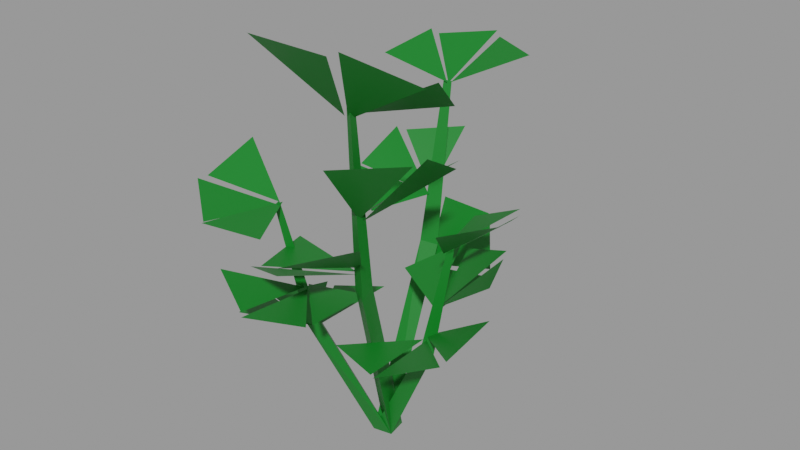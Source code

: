 # Source: Parsley.blend  (saved by Blender 2.90.8; exported with 4.5.12 LTS)
import bpy
from mathutils import Matrix  # noqa: F401  (used for matrix-valued properties, if any)

bpy.ops.wm.read_factory_settings(use_empty=True)
scene = bpy.context.scene
scene.name = 'Big'

# ---- materials (node trees are filled in below, after node groups)
mat_grass_green = bpy.data.materials.new('Grass green')
mat_grass_green.use_transparent_shadow = False

# ---- material node trees
mat_grass_green.use_nodes = True; mat_grass_green.node_tree.nodes.clear()
_N = mat_grass_green.node_tree.nodes; _L = mat_grass_green.node_tree.links
n0 = _N.new('ShaderNodeBsdfPrincipled'); n0.name = 'Principled BSDF'; n0.location = (10, 300)
n0.distribution = 'GGX'
n0.subsurface_method = 'BURLEY'
n0.inputs[0].default_value = (0.00258, 0.1743, 0.0134, 1.0)
n0.inputs[3].default_value = 1.45
n0.inputs[27].default_value = (0.0, 0.0, 0.0, 1.0)
n0.inputs[28].default_value = 1.0
n1 = _N.new('ShaderNodeOutputMaterial'); n1.name = 'Material Output'; n1.location = (300, 300)
_L.new(n0.outputs[0], n1.inputs[0])
n1.is_active_output = True

# ---- meshes
me_cylinder_012 = bpy.data.meshes.new('Cylinder.012')
me_cylinder_012.from_pydata([(-0.02288, 0.2243, 0.4781), (-0.06009, 0.2527, 0.4608), (-0.0441, 0.01725, 0.0001708), (-0.0772, 0.3344, 0.9018), (0.01393, -0.01628, 0.0009837), (-0.06062, 0.3217, 0.9095), (-0.03987, -0.02639, 0.0003772), (-0.08172, 0.3149, 0.9116), (-0.07022, 0.2091, 0.4829), (-0.2221, 0.4393, 0.9925), (-0.0676, 0.3108, 0.9082), (-0.0558, 0.5147, 1.002), (-0.2587, 0.2845, 0.9553), (0.1459, -0.05744, 0.3542), (0.1737, -0.0382, 0.3417), (-0.2033, 0.4479, 0.9804), (0.2335, -0.04452, 0.6598), (0.1093, 0.4242, 0.9901), (0.2211, -0.0531, 0.6653), (-0.03606, 0.4988, 0.992), (0.2212, -0.03712, 0.6669), (0.146, -0.02159, 0.3576), (-0.1525, -0.12, 0.3737), (-0.1535, -0.1566, 0.3602), (-0.1973, -0.2047, 0.7044), (-0.06379, 0.3222, 0.9056), (-0.1969, -0.1884, 0.7105), (-0.07147, 0.3219, 0.9018), (-0.1829, -0.1987, 0.7121), (-0.1212, -0.1431, 0.3774), (-0.2339, 0.1346, 0.6881), (-0.06543, 0.2487, 0.61), (-0.2371, 0.3093, 0.742), (-0.1105, 0.05545, 0.616), (-0.2357, 0.1575, 0.6815), (-0.09144, 0.4292, 0.7427), (-0.216, 0.3239, 0.7327), (-0.07466, 0.2568, 0.6105), (-0.0778, 0.2507, 0.6054), (0.3037, 0.1208, 0.7286), (0.2013, -0.05499, 0.6505), (0.3823, -0.0352, 0.7824), (0.1581, 0.1387, 0.6564), (0.3153, 0.101, 0.7219), (0.303, -0.2064, 0.7831), (0.3696, -0.05752, 0.7731), (0.2131, -0.05829, 0.6509), (0.2133, -0.0514, 0.6458), (0.1153, 0.1476, 0.5626), (0.177, -0.04627, 0.4845), (0.2837, 0.1013, 0.6164), (0.004369, 0.05164, 0.4905), (0.1377, 0.1429, 0.5559), (0.3575, -0.07243, 0.6172), (0.2918, 0.07687, 0.6071), (0.1874, -0.03971, 0.4849), (0.1824, -0.03497, 0.4798), (0.3157, -0.1744, 0.4508), (0.1522, -0.04308, 0.3917), (0.1705, -0.2672, 0.3897), (0.323, -0.01571, 0.4891), (0.3014, -0.1791, 0.4322), (-0.006383, -0.2027, 0.3766), (0.1496, -0.2511, 0.3825), (0.1514, -0.05258, 0.3839), (0.1593, -0.04967, 0.3825), (-0.2505, -0.3916, 0.7105), (-0.1903, -0.1822, 0.7073), (-0.3896, -0.2786, 0.7465), (-0.09145, -0.3543, 0.7049), (-0.2647, -0.3742, 0.7023), (-0.3766, -0.09921, 0.8036), (-0.3825, -0.2522, 0.7465), (-0.2019, -0.1821, 0.7031), (-0.1979, -0.1873, 0.6975), (0.01412, -0.3016, 0.4906), (-0.1441, -0.1522, 0.4782), (-0.1522, -0.3769, 0.4818), (0.05048, -0.1444, 0.5169), (-0.005657, -0.3047, 0.4776), (-0.3161, -0.2918, 0.5204), (-0.1724, -0.3585, 0.4805), (-0.1483, -0.1617, 0.4716), (-0.1409, -0.1597, 0.4676), (-0.3508, -0.1196, 0.3656), (-0.1347, -0.1451, 0.3533), (-0.2623, 0.04009, 0.3568), (-0.2862, -0.2674, 0.392), (-0.3368, -0.1053, 0.3526), (-0.07994, 0.06957, 0.3955), (-0.2351, 0.03738, 0.3555), (-0.137, -0.135, 0.3466), (-0.1418, -0.1409, 0.3427), (0.06742, 0.3324, 0.5604), (-0.04684, 0.2167, 0.4153), (0.1681, 0.2027, 0.4799), (-0.09502, 0.3495, 0.5548), (0.07688, 0.3243, 0.54), (0.1032, 0.05036, 0.3894), (0.1541, 0.1877, 0.4618), (-0.03549, 0.2171, 0.4106), (-0.03751, 0.2254, 0.4113), (0.004949, 0.04141, 0.001912), (0.04172, -0.1801, 0.55), (0.07834, -0.1955, 0.5301), (0.1098, -0.2589, 1.035), (0.09353, -0.252, 1.044), (0.1094, -0.2419, 1.046), (0.07733, -0.1575, 0.5554), (0.3183, -0.2241, 1.144), (0.07913, -0.2335, 1.02), (0.2131, -0.4007, 1.23), (0.2441, -0.06838, 1.03), (0.3059, -0.2482, 1.134), (-0.006963, -0.43, 1.231), (0.1829, -0.4022, 1.215), (0.08333, -0.2474, 1.021), (0.09027, -0.2432, 1.013), (0.2259, -0.02022, 0.8809), (0.07243, -0.2039, 0.7569), (0.2862, -0.2167, 0.9664), (0.06061, 0.02927, 0.7663), (0.2354, -0.04548, 0.8703), (0.1604, -0.3995, 0.9676), (0.2671, -0.2401, 0.9516), (0.0855, -0.2101, 0.7576), (0.08705, -0.2021, 0.7495), (0.03282, -0.4225, 0.7034), (0.05992, -0.1772, 0.6095), (-0.151, -0.3369, 0.6064), (0.195, -0.3295, 0.7642), (0.01914, -0.4113, 0.6738), (-0.1986, -0.1207, 0.5855), (-0.1482, -0.306, 0.5949), (0.05, -0.1825, 0.5972), (0.0579, -0.1885, 0.5949)], [], [(9, 12, 10), (4, 0, 8, 6), (1, 3, 5, 0), (11, 15, 27), (6, 8, 1, 2), (0, 5, 7, 8), (5, 3, 7), (2, 1, 0, 4), (8, 7, 3, 1), (2, 4, 6), (6, 13, 21, 2), (14, 16, 18, 13), (2, 21, 14, 4), (13, 18, 20, 21), (18, 16, 20), (4, 14, 13, 6), (21, 20, 16, 14), (2, 22, 29, 4), (23, 24, 26, 22), (4, 29, 23, 6), (22, 26, 28, 29), (26, 24, 28), (6, 23, 22, 2), (29, 28, 24, 23), (17, 19, 25), (30, 33, 31), (32, 34, 38), (35, 36, 37), (39, 42, 40), (41, 43, 47), (44, 45, 46), (48, 51, 49), (50, 52, 56), (53, 54, 55), (57, 60, 58), (59, 61, 65), (62, 63, 64), (66, 69, 67), (68, 70, 74), (71, 72, 73), (75, 78, 76), (77, 79, 83), (80, 81, 82), (84, 87, 85), (86, 88, 92), (89, 90, 91), (93, 96, 94), (95, 97, 101), (98, 99, 100), (102, 4, 2), (2, 103, 108, 102), (104, 105, 106, 103), (102, 108, 104, 4), (103, 106, 107, 108), (106, 105, 107), (4, 104, 103, 2), (108, 107, 105, 104), (109, 112, 110), (111, 113, 117), (114, 115, 116), (118, 121, 119), (120, 122, 126), (123, 124, 125), (127, 130, 128), (129, 131, 135), (132, 133, 134)])
_uv = me_cylinder_012.uv_layers.new(name='UVMap')
_uv.uv.foreach_set('vector', [0.0, 0.0, 1.0, 1.0, 0.0, 1.0, 0.6667, 0.5, 0.6667, 0.7458, 0.3333, 0.7458, 0.3333, 0.5, 1.0, 0.7458, 1.0, 1.0, 0.6667, 1.0, 0.6667, 0.7458, 0.0, 0.0, 1.0, 1.0, 0.0, 1.0, 0.3333, 0.5, 0.3333, 0.7458, -5.96e-08, 0.7458, -5.96e-08, 0.5, 0.6667, 0.7458, 0.6667, 1.0, 0.3333, 1.0, 0.3333, 0.7458, 0.4578, 0.13, 0.25, 0.49, 0.04215, 0.13, 1.0, 0.5, 1.0, 0.7458, 0.6667, 0.7458, 0.6667, 0.5, 0.3333, 0.7458, 0.3333, 1.0, -5.96e-08, 1.0, -5.96e-08, 0.7458, 0.75, 0.49, 0.9578, 0.13, 0.5422, 0.13, 0.6667, 0.5, 0.6667, 0.7458, 0.3333, 0.7458, 0.3333, 0.5, 1.0, 0.7458, 1.0, 1.0, 0.6667, 1.0, 0.6667, 0.7458, 0.3333, 0.5, 0.3333, 0.7458, -5.96e-08, 0.7458, -5.96e-08, 0.5, 0.6667, 0.7458, 0.6667, 1.0, 0.3333, 1.0, 0.3333, 0.7458, 0.4578, 0.13, 0.25, 0.49, 0.04215, 0.13, 1.0, 0.5, 1.0, 0.7458, 0.6667, 0.7458, 0.6667, 0.5, 0.3333, 0.7458, 0.3333, 1.0, -5.96e-08, 1.0, -5.96e-08, 0.7458, 0.6667, 0.5, 0.6667, 0.7458, 0.3333, 0.7458, 0.3333, 0.5, 1.0, 0.7458, 1.0, 1.0, 0.6667, 1.0, 0.6667, 0.7458, 0.3333, 0.5, 0.3333, 0.7458, -5.96e-08, 0.7458, -5.96e-08, 0.5, 0.6667, 0.7458, 0.6667, 1.0, 0.3333, 1.0, 0.3333, 0.7458, 0.4578, 0.13, 0.25, 0.49, 0.04215, 0.13, 1.0, 0.5, 1.0, 0.7458, 0.6667, 0.7458, 0.6667, 0.5, 0.3333, 0.7458, 0.3333, 1.0, -5.96e-08, 1.0, -5.96e-08, 0.7458, 0.0, 0.0, 1.0, 1.0, 0.0, 1.0, 0.0, 0.0, 1.0, 1.0, 0.0, 1.0, 0.0, 0.0, 1.0, 1.0, 0.0, 1.0, 0.0, 0.0, 1.0, 1.0, 0.0, 1.0, 0.0, 0.0, 1.0, 1.0, 0.0, 1.0, 0.0, 0.0, 1.0, 1.0, 0.0, 1.0, 0.0, 0.0, 1.0, 1.0, 0.0, 1.0, 0.0, 0.0, 1.0, 1.0, 0.0, 1.0, 0.0, 0.0, 1.0, 1.0, 0.0, 1.0, 0.0, 0.0, 1.0, 1.0, 0.0, 1.0, 0.0, 0.0, 1.0, 1.0, 0.0, 1.0, 0.0, 0.0, 1.0, 1.0, 0.0, 1.0, 0.0, 0.0, 1.0, 1.0, 0.0, 1.0, 0.0, 0.0, 1.0, 1.0, 0.0, 1.0, 0.0, 0.0, 1.0, 1.0, 0.0, 1.0, 0.0, 0.0, 1.0, 1.0, 0.0, 1.0, 0.0, 0.0, 1.0, 1.0, 0.0, 1.0, 0.0, 0.0, 1.0, 1.0, 0.0, 1.0, 0.0, 0.0, 1.0, 1.0, 0.0, 1.0, 0.0, 0.0, 1.0, 1.0, 0.0, 1.0, 0.0, 0.0, 1.0, 1.0, 0.0, 1.0, 0.0, 0.0, 1.0, 1.0, 0.0, 1.0, 0.0, 0.0, 1.0, 1.0, 0.0, 1.0, 0.0, 0.0, 1.0, 1.0, 0.0, 1.0, 0.0, 0.0, 1.0, 1.0, 0.0, 1.0, 0.75, 0.49, 0.9578, 0.13, 0.5422, 0.13, 0.6667, 0.5, 0.6667, 0.7458, 0.3333, 0.7458, 0.3333, 0.5, 1.0, 0.7458, 1.0, 1.0, 0.6667, 1.0, 0.6667, 0.7458, 0.3333, 0.5, 0.3333, 0.7458, -5.96e-08, 0.7458, -5.96e-08, 0.5, 0.6667, 0.7458, 0.6667, 1.0, 0.3333, 1.0, 0.3333, 0.7458, 0.4578, 0.13, 0.25, 0.49, 0.04215, 0.13, 1.0, 0.5, 1.0, 0.7458, 0.6667, 0.7458, 0.6667, 0.5, 0.3333, 0.7458, 0.3333, 1.0, -5.96e-08, 1.0, -5.96e-08, 0.7458, 0.0, 0.0, 1.0, 1.0, 0.0, 1.0, 0.0, 0.0, 1.0, 1.0, 0.0, 1.0, 0.0, 0.0, 1.0, 1.0, 0.0, 1.0, 0.0, 0.0, 1.0, 1.0, 0.0, 1.0, 0.0, 0.0, 1.0, 1.0, 0.0, 1.0, 0.0, 0.0, 1.0, 1.0, 0.0, 1.0, 0.0, 0.0, 1.0, 1.0, 0.0, 1.0, 0.0, 0.0, 1.0, 1.0, 0.0, 1.0, 0.0, 0.0, 1.0, 1.0, 0.0, 1.0])
me_cylinder_012.materials.append(mat_grass_green)
me_cylinder_012.use_remesh_fix_poles = True
me_cylinder_012.use_remesh_preserve_attributes = False
me_cylinder_012.use_mirror_vertex_groups = False
me_cylinder_012.update()

# ---- objects
ob_big_parsley = bpy.data.objects.new('Big Parsley', me_cylinder_012)

# ---- transforms, parenting, visibility, modifiers, constraints
ob_big_parsley.location = (0.0, 0.0, 0.0)
ob_big_parsley.lineart.crease_threshold = 0.0

# ---- collection membership
scene.collection.objects.link(ob_big_parsley)

# ---- scene / render settings (as saved in the file)
scene.frame_start = 1; scene.frame_end = 250; scene.frame_set(222)
scene.render.engine = 'BLENDER_EEVEE_NEXT'
scene.render.image_settings.exr_codec = 'NONE'
scene.render.simplify_subdivision_render = 0
scene.render.simplify_child_particles_render = 0.0
scene.cycles.use_denoising = False
scene.cycles.samples = 128
scene.cycles.sampling_pattern = 'TABULATED_SOBOL'
scene.cycles.use_adaptive_sampling = False
scene.cycles.use_light_tree = False
scene.view_settings.view_transform = 'Filmic'
bpy.context.view_layer.update()

# ---- added for rendering (the .blend has no active camera and no usable light): camera, sun + grey world if the file has none
cam_auto = bpy.data.cameras.new('AutoCamera')
cam_auto.lens = 50.0
cam_auto.sensor_width = 36.0
cam_auto.clip_end = 1000.0
ob_auto_camera = bpy.data.objects.new('AutoCamera', cam_auto)
scene.collection.objects.link(ob_auto_camera)
ob_auto_camera.location = (1.59987, -1.88187, 1.89846)
ob_auto_camera.rotation_euler = (1.09748, -7.21219e-08, 0.694738)
scene.camera = ob_auto_camera
light_auto_sun = bpy.data.lights.new('AutoSun', 'SUN')
light_auto_sun.energy = 3.0
light_auto_sun.angle = 0.0523599
ob_auto_sun = bpy.data.objects.new('AutoSun', light_auto_sun)
scene.collection.objects.link(ob_auto_sun)
ob_auto_sun.rotation_euler = (0.872665, 0.174533, 0.523599)
if scene.world is None:
    world_auto = bpy.data.worlds.new('AutoWorld')
    world_auto.color = (0.3, 0.3, 0.3)
    scene.world = world_auto
bpy.context.view_layer.update()
